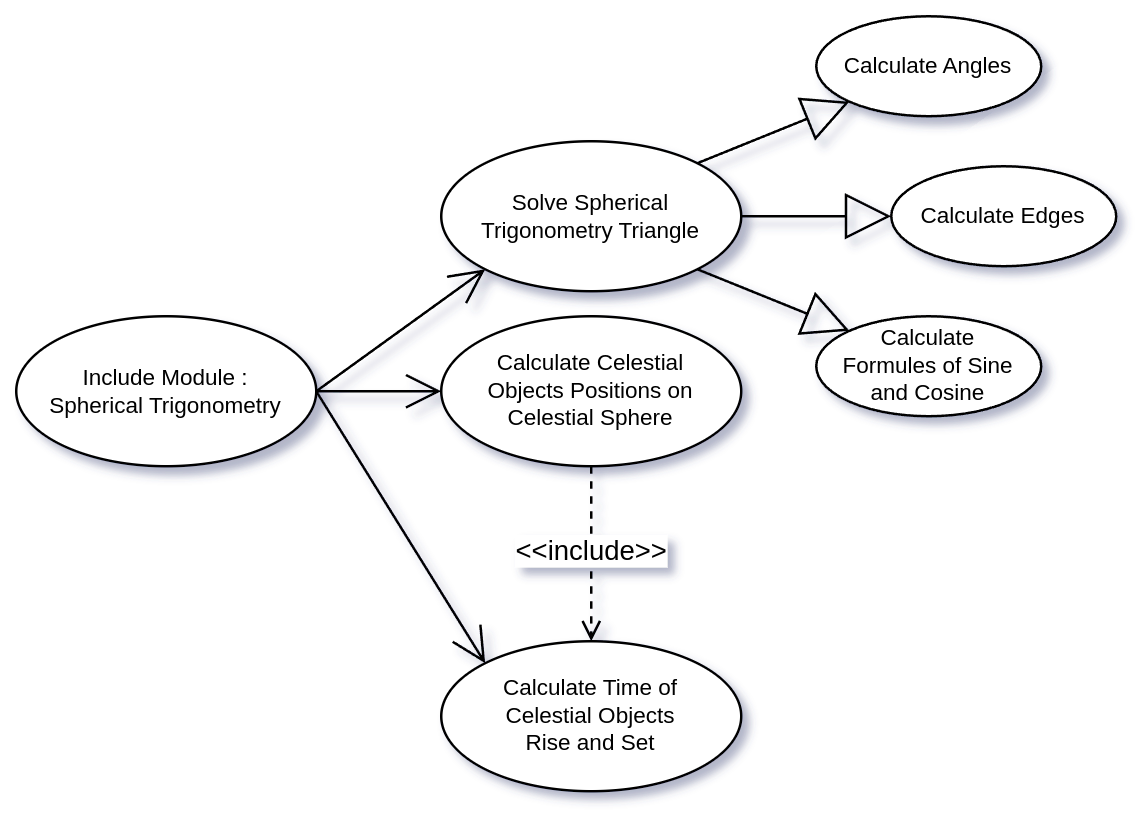

The diagram above was exported from draw.io. Its source (the exported page's mxGraphModel, read from the mxfile embedded in the PNG):
<mxGraphModel dx="89" dy="1730" grid="1" gridSize="10" guides="1" tooltips="1" connect="1" arrows="1" fold="1" page="1" pageScale="1" pageWidth="850" pageHeight="1100" math="0" shadow="0">
  <root>
    <mxCell id="0" />
    <mxCell id="1" parent="0" />
    <mxCell id="_TZs-UMcsAIsMrrE9qfW-21" value="Include Module :&lt;div&gt;Spherical Trigonometry&lt;/div&gt;" style="ellipse;whiteSpace=wrap;html=1;fontSize=9;" vertex="1" parent="1">
      <mxGeometry x="880" y="-420" width="120" height="60" as="geometry" />
    </mxCell>
    <mxCell id="_TZs-UMcsAIsMrrE9qfW-22" value="Calculate Time of&lt;div&gt;Celestial Objects&lt;br&gt;&lt;div&gt;Rise and Set&lt;/div&gt;&lt;/div&gt;" style="ellipse;whiteSpace=wrap;html=1;fontSize=9;" vertex="1" parent="1">
      <mxGeometry x="1050" y="-290" width="120" height="60" as="geometry" />
    </mxCell>
    <mxCell id="_TZs-UMcsAIsMrrE9qfW-23" value="Calculate Celestial&lt;div&gt;Objects Positions on&lt;div&gt;Celestial Sphere&lt;/div&gt;&lt;/div&gt;" style="ellipse;whiteSpace=wrap;html=1;fontSize=9;" vertex="1" parent="1">
      <mxGeometry x="1050" y="-420" width="120" height="60" as="geometry" />
    </mxCell>
    <mxCell id="_TZs-UMcsAIsMrrE9qfW-24" value="" style="endArrow=open;endFill=1;endSize=12;html=1;rounded=0;exitX=1;exitY=0.5;exitDx=0;exitDy=0;entryX=0;entryY=0;entryDx=0;entryDy=0;" edge="1" parent="1" source="_TZs-UMcsAIsMrrE9qfW-21" target="_TZs-UMcsAIsMrrE9qfW-22">
      <mxGeometry width="160" relative="1" as="geometry">
        <mxPoint x="970" y="-490" as="sourcePoint" />
        <mxPoint x="1060" y="-530" as="targetPoint" />
      </mxGeometry>
    </mxCell>
    <mxCell id="_TZs-UMcsAIsMrrE9qfW-25" value="" style="endArrow=open;endFill=1;endSize=12;html=1;rounded=0;exitX=1;exitY=0.5;exitDx=0;exitDy=0;entryX=0;entryY=1;entryDx=0;entryDy=0;" edge="1" parent="1" source="_TZs-UMcsAIsMrrE9qfW-21" target="_TZs-UMcsAIsMrrE9qfW-27">
      <mxGeometry width="160" relative="1" as="geometry">
        <mxPoint x="980" y="-490" as="sourcePoint" />
        <mxPoint x="1067.573593128807" y="-438.7867965644034" as="targetPoint" />
      </mxGeometry>
    </mxCell>
    <mxCell id="_TZs-UMcsAIsMrrE9qfW-26" value="" style="endArrow=open;endFill=1;endSize=12;html=1;rounded=0;exitX=1;exitY=0.5;exitDx=0;exitDy=0;entryX=0;entryY=0.5;entryDx=0;entryDy=0;" edge="1" parent="1" source="_TZs-UMcsAIsMrrE9qfW-21" target="_TZs-UMcsAIsMrrE9qfW-23">
      <mxGeometry width="160" relative="1" as="geometry">
        <mxPoint x="980" y="-480" as="sourcePoint" />
        <mxPoint x="1070" y="-520" as="targetPoint" />
      </mxGeometry>
    </mxCell>
    <mxCell id="_TZs-UMcsAIsMrrE9qfW-27" value="Solve Spherical&lt;div&gt;Trigonometry Triangle&lt;/div&gt;" style="ellipse;whiteSpace=wrap;html=1;fontSize=9;" vertex="1" parent="1">
      <mxGeometry x="1050" y="-490" width="120" height="60" as="geometry" />
    </mxCell>
    <mxCell id="_TZs-UMcsAIsMrrE9qfW-28" value="Calculate Angles" style="ellipse;whiteSpace=wrap;html=1;fontSize=9;" vertex="1" parent="1">
      <mxGeometry x="1200" y="-540" width="90" height="40" as="geometry" />
    </mxCell>
    <mxCell id="_TZs-UMcsAIsMrrE9qfW-29" value="Calculate Edges" style="ellipse;whiteSpace=wrap;html=1;fontSize=9;" vertex="1" parent="1">
      <mxGeometry x="1230" y="-480" width="90" height="40" as="geometry" />
    </mxCell>
    <mxCell id="_TZs-UMcsAIsMrrE9qfW-30" value="Calculate&lt;div&gt;Formules of Sine&lt;div&gt;and Cosine&lt;/div&gt;&lt;/div&gt;" style="ellipse;whiteSpace=wrap;html=1;fontSize=9;" vertex="1" parent="1">
      <mxGeometry x="1200" y="-420" width="90" height="40" as="geometry" />
    </mxCell>
    <mxCell id="_TZs-UMcsAIsMrrE9qfW-31" value="" style="endArrow=block;endSize=16;endFill=0;html=1;rounded=0;exitX=1;exitY=0;exitDx=0;exitDy=0;entryX=0;entryY=1;entryDx=0;entryDy=0;" edge="1" parent="1" source="_TZs-UMcsAIsMrrE9qfW-27" target="_TZs-UMcsAIsMrrE9qfW-28">
      <mxGeometry width="160" relative="1" as="geometry">
        <mxPoint x="1210" y="-470" as="sourcePoint" />
        <mxPoint x="1270" y="-530" as="targetPoint" />
      </mxGeometry>
    </mxCell>
    <mxCell id="_TZs-UMcsAIsMrrE9qfW-32" value="" style="endArrow=block;endSize=16;endFill=0;html=1;rounded=0;exitX=1;exitY=0.5;exitDx=0;exitDy=0;entryX=0;entryY=0.5;entryDx=0;entryDy=0;" edge="1" parent="1" source="_TZs-UMcsAIsMrrE9qfW-27" target="_TZs-UMcsAIsMrrE9qfW-29">
      <mxGeometry width="160" relative="1" as="geometry">
        <mxPoint x="1170" y="-410" as="sourcePoint" />
        <mxPoint x="1287" y="-459" as="targetPoint" />
      </mxGeometry>
    </mxCell>
    <mxCell id="_TZs-UMcsAIsMrrE9qfW-33" value="" style="endArrow=block;endSize=16;endFill=0;html=1;rounded=0;exitX=1;exitY=1;exitDx=0;exitDy=0;entryX=0;entryY=0;entryDx=0;entryDy=0;" edge="1" parent="1" source="_TZs-UMcsAIsMrrE9qfW-27" target="_TZs-UMcsAIsMrrE9qfW-30">
      <mxGeometry width="160" relative="1" as="geometry">
        <mxPoint x="1170" y="-391" as="sourcePoint" />
        <mxPoint x="1260" y="-380" as="targetPoint" />
      </mxGeometry>
    </mxCell>
    <mxCell id="_TZs-UMcsAIsMrrE9qfW-34" value="" style="html=1;verticalAlign=bottom;labelBackgroundColor=none;endArrow=open;endFill=0;dashed=1;rounded=0;exitX=0.5;exitY=1;exitDx=0;exitDy=0;entryX=0.5;entryY=0;entryDx=0;entryDy=0;" edge="1" parent="1" source="_TZs-UMcsAIsMrrE9qfW-23" target="_TZs-UMcsAIsMrrE9qfW-22">
      <mxGeometry x="0.1429" width="160" relative="1" as="geometry">
        <mxPoint x="1181" y="-330" as="sourcePoint" />
        <mxPoint x="1120" y="-305" as="targetPoint" />
        <mxPoint as="offset" />
      </mxGeometry>
    </mxCell>
    <mxCell id="_TZs-UMcsAIsMrrE9qfW-35" value="&amp;lt;&amp;lt;include&amp;gt;&amp;gt;" style="edgeLabel;html=1;align=center;verticalAlign=middle;resizable=0;points=[];" vertex="1" connectable="0" parent="_TZs-UMcsAIsMrrE9qfW-34">
      <mxGeometry x="-0.1918" y="-2" relative="1" as="geometry">
        <mxPoint x="2" y="6" as="offset" />
      </mxGeometry>
    </mxCell>
  </root>
</mxGraphModel>